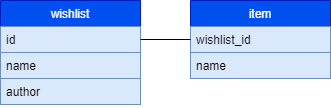

The diagram above was exported from draw.io. Its source (the exported page's mxGraphModel, read from the mxfile embedded in the PNG):
<mxGraphModel dx="965" dy="568" grid="0" gridSize="10" guides="1" tooltips="1" connect="1" arrows="1" fold="1" page="0" pageScale="1" pageWidth="850" pageHeight="1100" math="0" shadow="0">
  <root>
    <mxCell id="0" />
    <mxCell id="1" parent="0" />
    <mxCell id="umFthTbXKNp_fyH1-rcV-2" value="wishlist" style="swimlane;fontStyle=0;childLayout=stackLayout;horizontal=1;startSize=26;fillColor=#0050ef;horizontalStack=0;resizeParent=1;resizeParentMax=0;resizeLast=0;collapsible=1;marginBottom=0;strokeColor=#001DBC;fontColor=#ffffff;" vertex="1" parent="1">
      <mxGeometry x="300" y="200" width="140" height="104" as="geometry">
        <mxRectangle x="220" y="160" width="50" height="26" as="alternateBounds" />
      </mxGeometry>
    </mxCell>
    <mxCell id="umFthTbXKNp_fyH1-rcV-5" value="id" style="text;strokeColor=#6c8ebf;fillColor=#dae8fc;align=left;verticalAlign=top;spacingLeft=4;spacingRight=4;overflow=hidden;rotatable=0;points=[[0,0.5],[1,0.5]];portConstraint=eastwest;" vertex="1" parent="umFthTbXKNp_fyH1-rcV-2">
      <mxGeometry y="26" width="140" height="26" as="geometry" />
    </mxCell>
    <mxCell id="umFthTbXKNp_fyH1-rcV-3" value="name" style="text;strokeColor=#6c8ebf;fillColor=#dae8fc;align=left;verticalAlign=top;spacingLeft=4;spacingRight=4;overflow=hidden;rotatable=0;points=[[0,0.5],[1,0.5]];portConstraint=eastwest;" vertex="1" parent="umFthTbXKNp_fyH1-rcV-2">
      <mxGeometry y="52" width="140" height="26" as="geometry" />
    </mxCell>
    <mxCell id="umFthTbXKNp_fyH1-rcV-4" value="author&#10;" style="text;strokeColor=#6c8ebf;fillColor=#dae8fc;align=left;verticalAlign=top;spacingLeft=4;spacingRight=4;overflow=hidden;rotatable=0;points=[[0,0.5],[1,0.5]];portConstraint=eastwest;" vertex="1" parent="umFthTbXKNp_fyH1-rcV-2">
      <mxGeometry y="78" width="140" height="26" as="geometry" />
    </mxCell>
    <mxCell id="umFthTbXKNp_fyH1-rcV-16" value="item" style="swimlane;fontStyle=0;childLayout=stackLayout;horizontal=1;startSize=26;fillColor=#0050ef;horizontalStack=0;resizeParent=1;resizeParentMax=0;resizeLast=0;collapsible=1;marginBottom=0;strokeColor=#001DBC;fontColor=#ffffff;" vertex="1" parent="1">
      <mxGeometry x="490" y="200" width="140" height="78" as="geometry" />
    </mxCell>
    <mxCell id="umFthTbXKNp_fyH1-rcV-17" value="wishlist_id" style="text;strokeColor=#6c8ebf;fillColor=#dae8fc;align=left;verticalAlign=top;spacingLeft=4;spacingRight=4;overflow=hidden;rotatable=0;points=[[0,0.5],[1,0.5]];portConstraint=eastwest;" vertex="1" parent="umFthTbXKNp_fyH1-rcV-16">
      <mxGeometry y="26" width="140" height="26" as="geometry" />
    </mxCell>
    <mxCell id="umFthTbXKNp_fyH1-rcV-18" value="name" style="text;strokeColor=#6c8ebf;fillColor=#dae8fc;align=left;verticalAlign=top;spacingLeft=4;spacingRight=4;overflow=hidden;rotatable=0;points=[[0,0.5],[1,0.5]];portConstraint=eastwest;" vertex="1" parent="umFthTbXKNp_fyH1-rcV-16">
      <mxGeometry y="52" width="140" height="26" as="geometry" />
    </mxCell>
    <mxCell id="umFthTbXKNp_fyH1-rcV-20" style="edgeStyle=orthogonalEdgeStyle;rounded=0;orthogonalLoop=1;jettySize=auto;html=1;exitX=1;exitY=0.5;exitDx=0;exitDy=0;entryX=0;entryY=0.5;entryDx=0;entryDy=0;endArrow=none;endFill=0;" edge="1" parent="1" source="umFthTbXKNp_fyH1-rcV-5" target="umFthTbXKNp_fyH1-rcV-17">
      <mxGeometry relative="1" as="geometry" />
    </mxCell>
  </root>
</mxGraphModel>